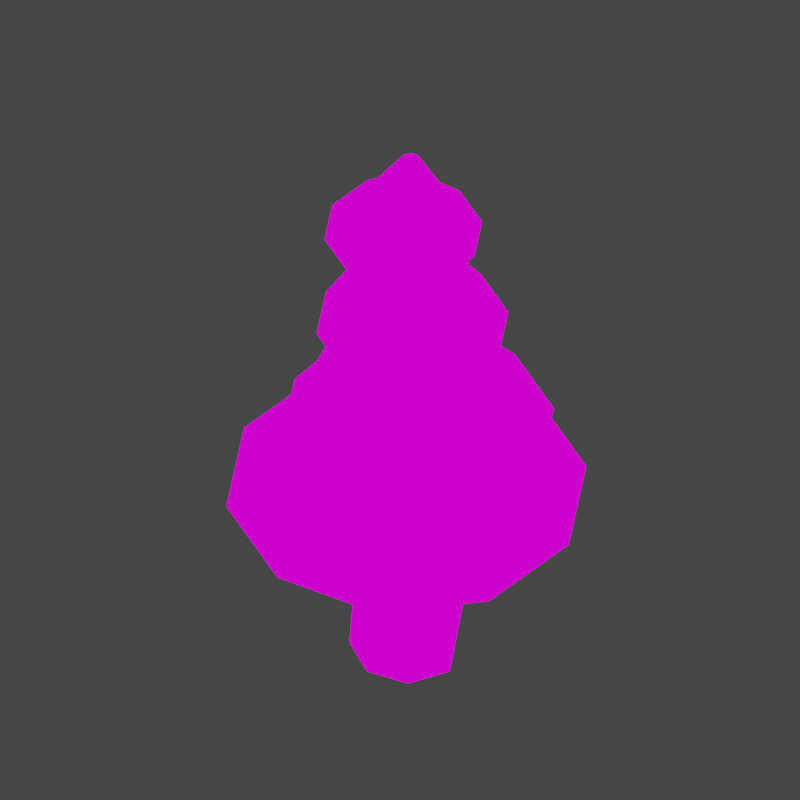 # Source: env_tree_3.blend  (saved by Blender 2.93.21; exported with 4.5.12 LTS)
import bpy
from mathutils import Matrix  # noqa: F401  (used for matrix-valued properties, if any)

bpy.ops.wm.read_factory_settings(use_empty=True)
scene = bpy.context.scene
scene.name = 'Scene'

# ---- collections
col_collection = bpy.data.collections.new('Collection'); scene.collection.children.link(col_collection)

# ---- images (referenced by path relative to the original .blend; pixels are not part of the script)
import os
ASSET_DIR = os.environ.get("B2B_ASSET_DIR", "")  # directory of the original .blend (textures are referenced by path, not embedded)
HERE = os.path.dirname(os.path.abspath(__file__))  # packed textures are extracted next to this script under _unpacked/

def load_image(name, relpath, width, height, colorspace="sRGB"):
    """Load a texture the original file referenced (path relative to the .blend, or extracted next to this script)."""
    p = next((c for c in (os.path.join(HERE, relpath), os.path.join(ASSET_DIR, relpath)) if relpath and os.path.exists(c)), "")
    if p:
        img = bpy.data.images.load(p, check_existing=True)
        img.name = name
    else:  # same state as the original file: an image datablock whose file is absent (Cycles renders it pink)
        img = bpy.data.images.new(name, width, height)
        img.source = "FILE"
        img.filepath = "//" + (relpath or name)
    img.colorspace_settings.name = colorspace
    return img
img_shades_png = load_image('shades.png', 'shades.png', 1024, 1024, 'sRGB')
img_shade1_png = load_image('shade1.png', 'shade1.png', 1024, 1024, 'sRGB')

# ---- materials (node trees are filled in below, after node groups)
mat_trunk = bpy.data.materials.new('Trunk')
mat_trunk.use_transparent_shadow = False
mat_material_001 = bpy.data.materials.new('Material.001')
mat_material_001.use_transparent_shadow = False

# ---- material node trees
mat_trunk.use_nodes = True; mat_trunk.node_tree.nodes.clear()
_N = mat_trunk.node_tree.nodes; _L = mat_trunk.node_tree.links
n0 = _N.new('ShaderNodeOutputMaterial'); n0.name = 'Material Output'; n0.location = (300, 300)
n1 = _N.new('ShaderNodeTexImage'); n1.name = 'Image Texture'; n1.location = (-278, 195)
n1.image = img_shades_png
n1.interpolation = 'Closest'
_L.new(n1.outputs[0], n0.inputs[0])
n0.is_active_output = True
mat_material_001.use_nodes = True; mat_material_001.node_tree.nodes.clear()
_N = mat_material_001.node_tree.nodes; _L = mat_material_001.node_tree.links
n0 = _N.new('ShaderNodeOutputMaterial'); n0.name = 'Material Output'; n0.location = (300, 300)
n1 = _N.new('ShaderNodeTexImage'); n1.name = 'Image Texture'; n1.location = (-367, 179)
n1.image = img_shade1_png
n1.interpolation = 'Closest'
_L.new(n1.outputs[0], n0.inputs[0])
n0.is_active_output = True

# ---- world
world_world = bpy.data.worlds.new('World'); scene.world = world_world
world_world.color = (0.05088, 0.05088, 0.05088)
world_world.use_sun_shadow = False
world_world.sun_shadow_jitter_overblur = 0.0

# ---- cameras
cam_camera = bpy.data.cameras.new('Camera')
cam_camera.type = 'ORTHO'
cam_camera.clip_end = 100.0
cam_camera.ortho_scale = 7.314

# ---- lights
light_light = bpy.data.lights.new('Light', 'POINT')
light_light.transmission_factor = 0.0
light_light.energy = 1000.0
light_light.shadow_soft_size = 0.1
light_light.shadow_maximum_resolution = 0.006
light_light.use_absolute_resolution = True

# ---- meshes
me_cylinder = bpy.data.meshes.new('Cylinder')
me_cylinder.from_pydata([(0.03795, 1.0, 1.816), (-0.1954, 0.6523, 3.746), (0.7451, 0.7071, 1.816), (0.2658, 0.4612, 3.746), (0.9621, -4.371e-08, -0.04331), (0.4569, -2.929e-07, 3.746), (0.6692, -0.7071, -0.04331), (0.2658, -0.4612, 3.746), (-0.03795, -1.0, -0.04331), (-0.1954, -0.6523, 3.746), (-0.7451, -0.7071, -0.04331), (-0.6566, -0.4612, 3.746), (-1.038, 1.192e-08, -0.04331), (-0.8477, -2.566e-07, 3.746), (-0.6692, 0.7071, 1.816), (-0.6566, 0.4612, 3.746), (0.5397, 0.9451, 6.173), (0.1313, 1.114, 6.173), (0.7089, 0.5367, 6.173), (0.5397, 0.1282, 6.173), (0.1313, -0.04097, 6.173), (-0.2772, 0.1282, 6.173), (-0.4464, 0.5367, 6.173), (-0.2772, 0.9451, 6.173), (0.2003, 0.5124, 8.389), (-0.07872, 0.628, 8.389), (0.3159, 0.2333, 8.389), (0.2003, -0.04573, 8.389), (-0.07872, -0.1613, 8.389), (-0.3578, -0.04573, 8.389), (-0.4734, 0.2333, 8.389), (-0.3578, 0.5124, 8.389), (0.04885, -0.2924, 10.09), (-0.1254, -0.2203, 10.09), (0.121, -0.4667, 10.09), (0.04885, -0.6409, 10.09), (-0.1254, -0.7131, 10.09), (-0.2996, -0.6409, 10.09), (-0.3718, -0.4667, 10.09), (-0.2996, -0.2924, 10.09), (0.1205, -0.1275, 11.28), (0.03795, -0.0933, 11.28), (0.1546, -0.21, 11.28), (0.1205, -0.2925, 11.28), (0.03795, -0.3267, 11.28), (-0.04458, -0.2925, 11.28), (-0.07876, -0.21, 11.28), (-0.04458, -0.1275, 11.28)], [], [(0, 1, 3, 2), (2, 3, 5, 4), (4, 5, 7, 6), (6, 7, 9, 8), (8, 9, 11, 10), (10, 11, 13, 12), (9, 7, 19, 20), (12, 13, 15, 14), (14, 15, 1, 0), (0, 2, 4, 6, 8, 10, 12, 14), (19, 18, 26, 27), (15, 13, 22, 23), (5, 3, 16, 18), (11, 9, 20, 21), (1, 15, 23, 17), (3, 1, 17, 16), (7, 5, 18, 19), (13, 11, 21, 22), (31, 30, 38, 39), (16, 17, 25, 24), (17, 23, 31, 25), (22, 21, 29, 30), (20, 19, 27, 28), (18, 16, 24, 26), (23, 22, 30, 31), (21, 20, 28, 29), (36, 35, 43, 44), (29, 28, 36, 37), (27, 26, 34, 35), (24, 25, 33, 32), (25, 31, 39, 33), (30, 29, 37, 38), (28, 27, 35, 36), (26, 24, 32, 34), (40, 41, 47, 46, 45, 44, 43, 42), (34, 32, 40, 42), (39, 38, 46, 47), (37, 36, 44, 45), (35, 34, 42, 43), (32, 33, 41, 40), (33, 39, 47, 41), (38, 37, 45, 46)])
_uv = me_cylinder.uv_layers.new(name='UVMap')
_uv.uv.foreach_set('vector', [0.3147, 0.7176, 0.3147, 0.7176, 0.3147, 0.7176, 0.3147, 0.7176, 0.3147, 0.7176, 0.3147, 0.7176, 0.3147, 0.7176, 0.3147, 0.7176, 0.3147, 0.7176, 0.3147, 0.7176, 0.3147, 0.7176, 0.3147, 0.7176, 0.3147, 0.7176, 0.3147, 0.7176, 0.3147, 0.7176, 0.3147, 0.7176, 0.3147, 0.7176, 0.3147, 0.7176, 0.3147, 0.7176, 0.3147, 0.7176, 0.3147, 0.7176, 0.3147, 0.7176, 0.3147, 0.7176, 0.3147, 0.7176, 0.3147, 0.7176, 0.3147, 0.7176, 0.3147, 0.7176, 0.3147, 0.7176, 0.3147, 0.7176, 0.3147, 0.7176, 0.3147, 0.7176, 0.3147, 0.7176, 0.3147, 0.7176, 0.3147, 0.7176, 0.3147, 0.7176, 0.3147, 0.7176, 0.3147, 0.7176, 0.3147, 0.7176, 0.3147, 0.7176, 0.3147, 0.7176, 0.3147, 0.7176, 0.3147, 0.7176, 0.3147, 0.7176, 0.3147, 0.7176, 0.3147, 0.7176, 0.3147, 0.7176, 0.3147, 0.7176, 0.3147, 0.7176, 0.3147, 0.7176, 0.3147, 0.7176, 0.3147, 0.7176, 0.3147, 0.7176, 0.3147, 0.7176, 0.3147, 0.7176, 0.3147, 0.7176, 0.3147, 0.7176, 0.3147, 0.7176, 0.3147, 0.7176, 0.3147, 0.7176, 0.3147, 0.7176, 0.3147, 0.7176, 0.3147, 0.7176, 0.3147, 0.7176, 0.3147, 0.7176, 0.3147, 0.7176, 0.3147, 0.7176, 0.3147, 0.7176, 0.3147, 0.7176, 0.3147, 0.7176, 0.3147, 0.7176, 0.3147, 0.7176, 0.3147, 0.7176, 0.3147, 0.7176, 0.3147, 0.7176, 0.3147, 0.7176, 0.3147, 0.7176, 0.3147, 0.7176, 0.3147, 0.7176, 0.3147, 0.7176, 0.3147, 0.7176, 0.3147, 0.7176, 0.3147, 0.7176, 0.3147, 0.7176, 0.3147, 0.7176, 0.3147, 0.7176, 0.3147, 0.7176, 0.3147, 0.7176, 0.3147, 0.7176, 0.3147, 0.7176, 0.3147, 0.7176, 0.3147, 0.7176, 0.3147, 0.7176, 0.3147, 0.7176, 0.3147, 0.7176, 0.3147, 0.7176, 0.3147, 0.7176, 0.3147, 0.7176, 0.3147, 0.7176, 0.3147, 0.7176, 0.3147, 0.7176, 0.3147, 0.7176, 0.3147, 0.7176, 0.3147, 0.7176, 0.3147, 0.7176, 0.3147, 0.7176, 0.3147, 0.7176, 0.3147, 0.7176, 0.3147, 0.7176, 0.3147, 0.7176, 0.3147, 0.7176, 0.3147, 0.7176, 0.3147, 0.7176, 0.3147, 0.7176, 0.3147, 0.7176, 0.3147, 0.7176, 0.3147, 0.7176, 0.3147, 0.7176, 0.3147, 0.7176, 0.3147, 0.7176, 0.3147, 0.7176, 0.3147, 0.7176, 0.3147, 0.7176, 0.3147, 0.7176, 0.3147, 0.7176, 0.3147, 0.7176, 0.3147, 0.7176, 0.3147, 0.7176, 0.3147, 0.7176, 0.3147, 0.7176, 0.3147, 0.7176, 0.3147, 0.7176, 0.3147, 0.7176, 0.3147, 0.7176, 0.3147, 0.7176, 0.3147, 0.7176, 0.3147, 0.7176, 0.3147, 0.7176, 0.3147, 0.7176, 0.3147, 0.7176, 0.3147, 0.7176, 0.3147, 0.7176, 0.3147, 0.7176, 0.3147, 0.7176, 0.3147, 0.7176, 0.3147, 0.7176, 0.3147, 0.7176, 0.3147, 0.7176, 0.3147, 0.7176, 0.3147, 0.7176, 0.3147, 0.7176, 0.3147, 0.7176, 0.3147, 0.7176, 0.3147, 0.7176, 0.3147, 0.7176, 0.3147, 0.7176, 0.3147, 0.7176, 0.3147, 0.7176, 0.3147, 0.7176, 0.3147, 0.7176, 0.3147, 0.7176, 0.3147, 0.7176, 0.3147, 0.7176, 0.3147, 0.7176, 0.3147, 0.7176, 0.3147, 0.7176, 0.3147, 0.7176, 0.3147, 0.7176, 0.3147, 0.7176, 0.3147, 0.7176, 0.3147, 0.7176, 0.3147, 0.7176, 0.3147, 0.7176, 0.3147, 0.7176, 0.3147, 0.7176, 0.3147, 0.7176, 0.3147, 0.7176])
me_cylinder.materials.append(mat_trunk)
me_cylinder.use_remesh_fix_poles = True
me_cylinder.use_remesh_preserve_attributes = False
me_cylinder.update()
me_circle = bpy.data.meshes.new('Circle')
me_circle.from_pydata([(-0.1167, 2.976, 2.1), (-1.866, 2.407, 2.1), (-2.947, 0.9195, 2.1), (-2.947, -0.9195, 2.1), (-1.866, -2.407, 2.1), (-0.1167, -2.976, 2.1), (1.632, -2.407, 2.1), (2.713, -0.9195, 2.1), (2.713, 0.9195, 2.1), (1.632, 2.407, 2.1), (0.1167, 0.9453, 4.34), (-0.4389, 0.7647, 4.34), (-0.7823, 0.2921, 4.34), (-0.7823, -0.2921, 4.34), (-0.4389, -0.7647, 4.34), (0.1167, -0.9453, 4.34), (0.6723, -0.7647, 4.34), (1.016, -0.2921, 4.34), (1.016, 0.2921, 4.34), (0.6723, 0.7647, 4.34), (0.14, 2.253, 3.733), (-1.184, 1.823, 3.733), (-2.003, 0.6963, 3.733), (-2.003, -0.6963, 3.733), (-1.184, -1.823, 3.733), (0.14, -2.253, 3.733), (1.464, -1.823, 3.733), (2.283, -0.6963, 3.733), (2.283, 0.6963, 3.733), (1.464, 1.823, 3.733), (-0.14, 0.7225, 6.557), (-0.5647, 0.5845, 6.557), (-0.8271, 0.2233, 6.557), (-0.8271, -0.2233, 6.557), (-0.5647, -0.5845, 6.557), (-0.14, -0.7225, 6.557), (0.2847, -0.5845, 6.557), (0.5471, -0.2233, 6.557), (0.5471, 0.2233, 6.557), (0.2847, 0.5845, 6.557), (0.02333, 1.584, 5.973), (-0.9079, 1.282, 5.973), (-1.483, 0.4896, 5.973), (-1.483, -0.4896, 5.973), (-0.9079, -1.282, 5.973), (0.02333, -1.584, 5.973), (0.7166, -1.392, 5.976), (1.53, -0.4896, 5.973), (1.53, 0.4896, 5.973), (0.9546, 1.282, 5.973), (-0.1867, 0.6569, 8.284), (-0.5728, 0.5314, 8.284), (-0.8114, 0.203, 8.284), (-0.8114, -0.203, 8.284), (-0.5728, -0.5314, 8.284), (-0.1867, -0.6569, 8.284), (0.1994, -0.5314, 8.284), (0.438, -0.203, 8.284), (0.438, 0.203, 8.284), (0.1994, 0.5314, 8.284), (-0.1867, 1.301, 7.957), (-0.9516, 1.053, 7.957), (-1.424, 0.4022, 7.957), (-1.424, -0.4022, 7.957), (-0.9516, -1.053, 7.957), (-0.1867, -1.301, 7.957), (0.5783, -1.053, 7.957), (1.112, -0.294, 7.985), (1.051, 0.4022, 7.957), (0.5783, 1.053, 7.957), (-0.02333, 0.1773, 9.684), (-0.1275, 0.1434, 9.684), (-0.1919, 0.05478, 9.684), (-0.1919, -0.05477, 9.684), (-0.1275, -0.1434, 9.684), (-0.02333, -0.1773, 9.684), (0.08086, -0.1434, 9.684), (0.1452, -0.05477, 9.684), (0.1452, 0.05478, 9.684), (0.08086, 0.1434, 9.684), (0.3305, 0.6332, 8.56), (0.6148, 0.2419, 8.56), (0.3305, -0.6332, 8.56), (-0.1296, -0.7827, 8.56), (-0.8739, -0.2419, 8.56), (-0.8739, 0.2419, 8.56), (-0.1296, 0.7827, 8.56), (0.6148, -0.2419, 8.56), (-0.5896, -0.6332, 8.56), (-0.5896, 0.6332, 8.56), (-0.7105, -0.925, 6.653), (-0.03843, -1.143, 6.653), (-0.7105, 0.925, 6.653), (-1.126, 0.3533, 6.653), (1.049, 0.3533, 6.653), (0.6336, 0.925, 6.653), (0.6336, -0.925, 6.653), (-1.126, -0.3533, 6.653), (-0.03843, 1.143, 6.653), (1.049, -0.3533, 6.653), (0.08016, -1.785, 4.337), (-0.9691, -1.444, 4.337), (-1.618, 0.5517, 4.337), (-0.9691, 1.444, 4.337), (1.129, 1.444, 4.337), (1.778, 0.5517, 4.337), (1.129, -1.444, 4.337), (-1.618, -0.5517, 4.337), (0.08016, 1.785, 4.337), (1.778, -0.5517, 4.337), (-0.07159, 2.364, 2.533), (-1.461, 1.913, 2.533), (2.177, -0.7307, 2.533), (2.177, 0.7307, 2.533), (-1.461, -1.913, 2.533), (-0.07159, -2.364, 2.533), (-2.32, 0.7307, 2.533), (1.318, 1.913, 2.533), (1.318, -1.913, 2.533), (-2.32, -0.7307, 2.533), (0.9546, -1.282, 5.973), (0.8878, -0.5805, 7.959)], [], [(110, 111, 11, 10), (112, 113, 18, 17), (114, 115, 15, 14), (111, 116, 12, 11), (113, 117, 19, 18), (115, 118, 16, 15), (116, 119, 13, 12), (117, 110, 10, 19), (118, 112, 17, 16), (119, 114, 14, 13), (100, 101, 34, 35), (102, 103, 31, 32), (104, 105, 38, 39), (106, 100, 35, 36), (107, 102, 32, 33), (108, 104, 39, 30), (109, 106, 36, 37), (101, 107, 33, 34), (103, 108, 30, 31), (105, 109, 37, 38), (90, 91, 55, 54), (92, 93, 52, 51), (94, 95, 59, 58), (91, 96, 56, 55), (93, 97, 53, 52), (95, 98, 50, 59), (96, 99, 57, 56), (97, 90, 54, 53), (98, 92, 51, 50), (99, 94, 58, 57), (80, 81, 78, 79), (82, 83, 75, 76), (84, 85, 72, 73), (86, 80, 79, 70), (87, 82, 76, 77), (88, 84, 73, 74), (89, 86, 70, 71), (81, 87, 77, 78), (83, 88, 74, 75), (85, 89, 71, 72), (62, 61, 89, 85), (65, 64, 88, 83), (68, 67, 87, 81), (61, 60, 86, 89), (64, 63, 84, 88), (121, 66, 82, 87), (60, 69, 80, 86), (63, 62, 85, 84), (66, 65, 83, 82), (69, 68, 81, 80), (47, 48, 94, 99), (40, 41, 92, 98), (43, 44, 90, 97), (46, 47, 99, 96), (49, 40, 98, 95), (42, 43, 97, 93), (45, 120, 96, 91), (48, 49, 95, 94), (41, 42, 93, 92), (44, 45, 91, 90), (28, 27, 109, 105), (21, 20, 108, 103), (24, 23, 107, 101), (27, 26, 106, 109), (20, 29, 104, 108), (23, 22, 102, 107), (26, 25, 100, 106), (29, 28, 105, 104), (22, 21, 103, 102), (25, 24, 101, 100), (3, 4, 114, 119), (6, 7, 112, 118), (9, 0, 110, 117), (2, 3, 119, 116), (5, 6, 118, 115), (8, 9, 117, 113), (1, 2, 116, 111), (4, 5, 115, 114), (7, 8, 113, 112), (0, 1, 111, 110)])
_uv = me_circle.uv_layers.new(name='UVMap')
_uv.uv.foreach_set('vector', [0.5549, 0.4905, 0.5549, 0.4905, 0.5549, 0.4905, 0.5549, 0.4905, 0.5457, 0.4905, 0.5457, 0.4905, 0.5457, 0.4905, 0.5457, 0.4905, 0.5684, 0.5232, 0.5684, 0.5232, 0.5684, 0.5232, 0.5684, 0.5232, 0.5549, 0.4905, 0.5549, 0.4905, 0.5549, 0.4905, 0.5549, 0.4905, 0.5396, 0.4905, 0.541, 0.4905, 0.5396, 0.4905, 0.5396, 0.4905, 0.559, 0.5558, 0.559, 0.5558, 0.559, 0.5558, 0.559, 0.5558, 0.5549, 0.4905, 0.5549, 0.4905, 0.5549, 0.4905, 0.5549, 0.4905, 0.541, 0.4905, 0.5426, 0.4905, 0.5426, 0.4905, 0.5426, 0.4905, 0.559, 0.5558, 0.559, 0.5558, 0.559, 0.5558, 0.559, 0.5558, 0.5684, 0.5232, 0.5684, 0.5232, 0.5684, 0.5232, 0.5684, 0.5232, 0.5684, 0.5232, 0.5684, 0.5232, 0.5684, 0.5232, 0.5684, 0.5232, 0.5549, 0.4905, 0.5549, 0.4905, 0.5549, 0.4905, 0.5549, 0.4905, 0.5412, 0.4905, 0.5396, 0.4905, 0.5396, 0.4905, 0.5396, 0.4905, 0.559, 0.5558, 0.559, 0.5558, 0.559, 0.5558, 0.559, 0.5558, 0.5549, 0.4905, 0.5549, 0.4905, 0.5549, 0.4905, 0.5549, 0.4905, 0.5426, 0.4905, 0.5412, 0.4905, 0.5426, 0.4905, 0.5426, 0.4905, 0.559, 0.5558, 0.559, 0.5558, 0.559, 0.5558, 0.559, 0.5558, 0.5684, 0.5232, 0.5684, 0.5232, 0.5684, 0.5232, 0.5684, 0.5232, 0.5549, 0.4905, 0.5549, 0.4905, 0.5549, 0.4905, 0.5549, 0.4905, 0.5457, 0.4905, 0.5457, 0.4905, 0.5457, 0.4905, 0.5457, 0.4905, 0.5684, 0.5232, 0.5684, 0.5232, 0.5684, 0.5232, 0.5684, 0.5232, 0.5549, 0.4905, 0.5549, 0.4905, 0.5549, 0.4905, 0.5549, 0.4905, 0.5396, 0.4905, 0.5412, 0.4905, 0.5396, 0.4905, 0.5396, 0.4905, 0.559, 0.5558, 0.559, 0.5558, 0.559, 0.5558, 0.559, 0.5558, 0.5549, 0.4905, 0.5549, 0.4905, 0.5549, 0.4905, 0.5549, 0.4905, 0.5412, 0.4905, 0.5426, 0.4905, 0.5426, 0.4905, 0.5426, 0.4905, 0.559, 0.5558, 0.559, 0.5558, 0.559, 0.5558, 0.559, 0.5558, 0.5684, 0.5232, 0.5684, 0.5232, 0.5684, 0.5232, 0.5684, 0.5232, 0.5549, 0.4905, 0.5549, 0.4905, 0.5549, 0.4905, 0.5549, 0.4905, 0.5457, 0.4905, 0.5457, 0.4905, 0.5457, 0.4905, 0.5457, 0.4905, 0.541, 0.4905, 0.5396, 0.4905, 0.5396, 0.4905, 0.5396, 0.4905, 0.559, 0.5558, 0.559, 0.5558, 0.559, 0.5558, 0.559, 0.5558, 0.5549, 0.4905, 0.5549, 0.4905, 0.5549, 0.4905, 0.5549, 0.4905, 0.5426, 0.4905, 0.541, 0.4905, 0.5426, 0.4905, 0.5426, 0.4905, 0.559, 0.5558, 0.559, 0.5558, 0.559, 0.5558, 0.559, 0.5558, 0.5684, 0.5232, 0.5684, 0.5232, 0.5684, 0.5232, 0.5684, 0.5232, 0.5549, 0.4905, 0.5549, 0.4905, 0.5549, 0.4905, 0.5549, 0.4905, 0.5457, 0.4905, 0.5457, 0.4905, 0.5457, 0.4905, 0.5457, 0.4905, 0.5684, 0.5232, 0.5684, 0.5232, 0.5684, 0.5232, 0.5684, 0.5232, 0.5549, 0.4905, 0.5549, 0.4905, 0.5549, 0.4905, 0.5549, 0.4905, 0.5549, 0.4905, 0.5549, 0.4905, 0.5549, 0.4905, 0.5549, 0.4905, 0.5684, 0.5232, 0.5684, 0.5232, 0.5684, 0.5232, 0.5684, 0.5232, 0.5457, 0.4905, 0.5457, 0.4905, 0.5457, 0.4905, 0.5457, 0.4905, 0.5549, 0.4905, 0.5549, 0.4905, 0.5549, 0.4905, 0.5549, 0.4905, 0.5684, 0.5232, 0.5684, 0.5232, 0.5684, 0.5232, 0.5684, 0.5232, 0.559, 0.5558, 0.559, 0.5558, 0.559, 0.5558, 0.559, 0.5558, 0.5426, 0.4905, 0.5426, 0.4905, 0.541, 0.4905, 0.5426, 0.4905, 0.5549, 0.4905, 0.5549, 0.4905, 0.5549, 0.4905, 0.5549, 0.4905, 0.559, 0.5558, 0.559, 0.5558, 0.559, 0.5558, 0.559, 0.5558, 0.5396, 0.4905, 0.5396, 0.4905, 0.5396, 0.4905, 0.541, 0.4905, 0.5457, 0.4905, 0.5457, 0.4905, 0.5457, 0.4905, 0.5457, 0.4905, 0.5549, 0.4905, 0.5549, 0.4905, 0.5549, 0.4905, 0.5549, 0.4905, 0.5684, 0.5232, 0.5684, 0.5232, 0.5684, 0.5232, 0.5684, 0.5232, 0.559, 0.5558, 0.559, 0.5558, 0.559, 0.5558, 0.559, 0.5558, 0.5426, 0.4905, 0.5426, 0.4905, 0.5426, 0.4905, 0.5412, 0.4905, 0.5549, 0.4905, 0.5549, 0.4905, 0.5549, 0.4905, 0.5549, 0.4905, 0.559, 0.5558, 0.559, 0.5558, 0.559, 0.5558, 0.559, 0.5558, 0.5396, 0.4905, 0.5396, 0.4905, 0.5412, 0.4905, 0.5396, 0.4905, 0.5549, 0.4905, 0.5549, 0.4905, 0.5549, 0.4905, 0.5549, 0.4905, 0.5684, 0.5232, 0.5684, 0.5232, 0.5684, 0.5232, 0.5684, 0.5232, 0.5457, 0.4905, 0.5457, 0.4905, 0.5457, 0.4905, 0.5457, 0.4905, 0.5549, 0.4905, 0.5549, 0.4905, 0.5549, 0.4905, 0.5549, 0.4905, 0.5684, 0.5232, 0.5684, 0.5232, 0.5684, 0.5232, 0.5684, 0.5232, 0.559, 0.5558, 0.559, 0.5558, 0.559, 0.5558, 0.559, 0.5558, 0.5426, 0.4905, 0.5426, 0.4905, 0.5412, 0.4905, 0.5426, 0.4905, 0.5549, 0.4905, 0.5549, 0.4905, 0.5549, 0.4905, 0.5549, 0.4905, 0.559, 0.5558, 0.559, 0.5558, 0.559, 0.5558, 0.559, 0.5558, 0.5396, 0.4905, 0.5396, 0.4905, 0.5396, 0.4905, 0.5412, 0.4905, 0.5549, 0.4905, 0.5549, 0.4905, 0.5549, 0.4905, 0.5549, 0.4905, 0.5684, 0.5232, 0.5684, 0.5232, 0.5684, 0.5232, 0.5684, 0.5232, 0.5684, 0.5232, 0.5684, 0.5232, 0.5684, 0.5232, 0.5684, 0.5232, 0.559, 0.5558, 0.559, 0.5558, 0.559, 0.5558, 0.559, 0.5558, 0.5426, 0.4905, 0.5426, 0.4905, 0.5426, 0.4905, 0.541, 0.4905, 0.5549, 0.4905, 0.5549, 0.4905, 0.5549, 0.4905, 0.5549, 0.4905, 0.559, 0.5558, 0.559, 0.5558, 0.559, 0.5558, 0.559, 0.5558, 0.5396, 0.4905, 0.5396, 0.4905, 0.541, 0.4905, 0.5396, 0.4905, 0.5549, 0.4905, 0.5549, 0.4905, 0.5549, 0.4905, 0.5549, 0.4905, 0.5684, 0.5232, 0.5684, 0.5232, 0.5684, 0.5232, 0.5684, 0.5232, 0.5457, 0.4905, 0.5457, 0.4905, 0.5457, 0.4905, 0.5457, 0.4905, 0.5549, 0.4905, 0.5549, 0.4905, 0.5549, 0.4905, 0.5549, 0.4905])
me_circle.materials.append(mat_material_001)
me_circle.use_remesh_fix_poles = True
me_circle.use_remesh_preserve_attributes = False
me_circle.update()

# ---- objects
ob_light = bpy.data.objects.new('Light', light_light)
ob_camera = bpy.data.objects.new('Camera', cam_camera)
ob_cylinder = bpy.data.objects.new('Cylinder', me_cylinder)
ob_circle = bpy.data.objects.new('Circle', me_circle)
ob_tree = bpy.data.objects.new('Tree', None)

# ---- transforms, parenting, visibility, modifiers, constraints
ob_light.location = (4.076, 1.005, 5.904)
ob_light.rotation_euler = (0.6503, 0.05522, 1.866)
ob_light.lock_rotations_4d = False
ob_light.empty_display_type = 'ARROWS'
ob_light.color = (0.0, 0.0, 0.0, 0.0)
ob_light.lineart.crease_threshold = 0.0
ob_camera.location = (1.237, -1.364, 4.958)
ob_camera.rotation_euler = (0.7854, 0.0, 0.7854)
ob_camera.lock_rotations_4d = False
ob_camera.empty_display_type = 'ARROWS'
ob_camera.color = (0.0, 0.0, 0.0, 0.0)
ob_camera.display_type = 'WIRE'
ob_camera.lineart.crease_threshold = 0.0
ob_cylinder.parent = ob_tree
ob_cylinder.location = (0.0, 0.0, 0.0)
ob_circle.parent = ob_tree
ob_circle.location = (0.03795, -1.988e-07, 1.48)
ob_circle.scale = (1.042, 1.042, 1.042)
ob_tree.location = (0.0, 0.0, 0.0)
ob_tree.scale = (0.5373, 0.5373, 0.5373)

# ---- collection membership
col_collection.objects.link(ob_light)
col_collection.objects.link(ob_camera)
col_collection.objects.link(ob_cylinder)
col_collection.objects.link(ob_circle)
col_collection.objects.link(ob_tree)

# ---- scene / render settings (as saved in the file)
scene.camera = ob_camera
scene.frame_start = 1; scene.frame_end = 250; scene.frame_set(1)
scene.render.engine = 'BLENDER_EEVEE_NEXT'
scene.render.resolution_x = 100
scene.render.resolution_y = 100
scene.render.film_transparent = True
scene.cycles.use_denoising = False
scene.cycles.samples = 128
scene.cycles.sampling_pattern = 'TABULATED_SOBOL'
scene.cycles.use_adaptive_sampling = False
scene.cycles.use_light_tree = False
scene.view_settings.view_transform = 'Filmic'
bpy.context.view_layer.update()
